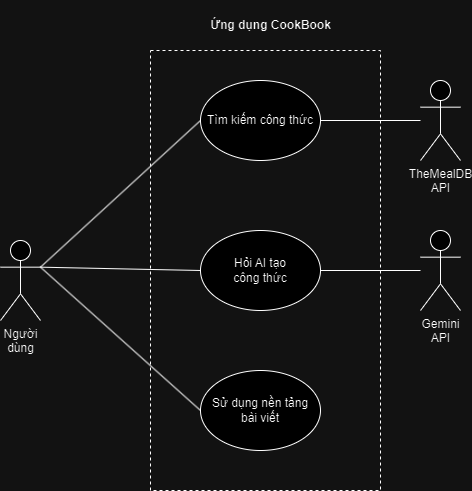

The diagram above was exported from draw.io. Its source (the exported page's mxGraphModel, read from the mxfile embedded in the PNG):
<mxGraphModel dx="1161" dy="629" grid="1" gridSize="10" guides="1" tooltips="1" connect="1" arrows="1" fold="1" page="1" pageScale="1" pageWidth="850" pageHeight="1100" math="0" shadow="0">
  <root>
    <mxCell id="0" />
    <mxCell id="1" parent="0" />
    <mxCell id="0uFH3sHITfYDShntNZx6-38" value="" style="rounded=0;whiteSpace=wrap;html=1;fillColor=none;strokeColor=default;dashed=1;fontSize=12;" vertex="1" parent="1">
      <mxGeometry x="270" y="210" width="230" height="440" as="geometry" />
    </mxCell>
    <mxCell id="VYjuMMpRnUdxQegDeHwa-19" value="&lt;font&gt;Người&lt;br&gt;dùng&lt;/font&gt;" style="shape=umlActor;verticalLabelPosition=bottom;verticalAlign=top;html=1;outlineConnect=0;fontSize=12;" parent="1" vertex="1">
      <mxGeometry x="120" y="400" width="40" height="80" as="geometry" />
    </mxCell>
    <mxCell id="SIY2HFsM54P0UtEAiXpS-8" value="" style="endArrow=none;html=1;rounded=0;entryX=0;entryY=0.5;entryDx=0;entryDy=0;exitX=1;exitY=0.3333333333333333;exitDx=0;exitDy=0;exitPerimeter=0;fontSize=12;" parent="1" source="VYjuMMpRnUdxQegDeHwa-19" edge="1" target="0uFH3sHITfYDShntNZx6-26">
      <mxGeometry width="50" height="50" relative="1" as="geometry">
        <mxPoint x="90" y="550" as="sourcePoint" />
        <mxPoint x="259.99999999999943" y="304.9999999999999" as="targetPoint" />
      </mxGeometry>
    </mxCell>
    <mxCell id="SIY2HFsM54P0UtEAiXpS-90" value="Ứng dụng CookBook" style="text;strokeColor=none;fillColor=none;html=1;fontSize=12;fontStyle=1;verticalAlign=middle;align=center;" parent="1" vertex="1">
      <mxGeometry x="190" y="160" width="400" height="50" as="geometry" />
    </mxCell>
    <mxCell id="0uFH3sHITfYDShntNZx6-17" value="" style="endArrow=none;html=1;rounded=0;exitX=1;exitY=0.3333333333333333;exitDx=0;exitDy=0;exitPerimeter=0;entryX=0;entryY=0.5;entryDx=0;entryDy=0;fontSize=12;" edge="1" parent="1" source="VYjuMMpRnUdxQegDeHwa-19" target="0uFH3sHITfYDShntNZx6-29">
      <mxGeometry width="50" height="50" relative="1" as="geometry">
        <mxPoint x="170" y="427" as="sourcePoint" />
        <mxPoint x="282.5000000000002" y="467.5" as="targetPoint" />
      </mxGeometry>
    </mxCell>
    <mxCell id="0uFH3sHITfYDShntNZx6-20" value="" style="endArrow=none;html=1;rounded=0;exitX=1;exitY=0.3333333333333333;exitDx=0;exitDy=0;exitPerimeter=0;entryX=0;entryY=0.5;entryDx=0;entryDy=0;fontSize=12;" edge="1" parent="1" source="VYjuMMpRnUdxQegDeHwa-19" target="0uFH3sHITfYDShntNZx6-32">
      <mxGeometry width="50" height="50" relative="1" as="geometry">
        <mxPoint x="170" y="427" as="sourcePoint" />
        <mxPoint x="277.5000000000007" y="587.5" as="targetPoint" />
      </mxGeometry>
    </mxCell>
    <mxCell id="0uFH3sHITfYDShntNZx6-26" value="Tìm kiếm công thức" style="ellipse;whiteSpace=wrap;html=1;fontSize=12;" vertex="1" parent="1">
      <mxGeometry x="320" y="240" width="120" height="80" as="geometry" />
    </mxCell>
    <mxCell id="0uFH3sHITfYDShntNZx6-27" value="TheMealDB&lt;div&gt;API&lt;/div&gt;" style="shape=umlActor;verticalLabelPosition=bottom;verticalAlign=top;html=1;outlineConnect=0;fontSize=12;" vertex="1" parent="1">
      <mxGeometry x="540" y="240" width="40" height="80" as="geometry" />
    </mxCell>
    <mxCell id="0uFH3sHITfYDShntNZx6-28" value="" style="endArrow=none;html=1;rounded=0;entryX=1;entryY=0.5;entryDx=0;entryDy=0;fontSize=12;" edge="1" parent="1" source="0uFH3sHITfYDShntNZx6-27" target="0uFH3sHITfYDShntNZx6-26">
      <mxGeometry width="50" height="50" relative="1" as="geometry">
        <mxPoint x="170" y="427" as="sourcePoint" />
        <mxPoint x="300" y="290" as="targetPoint" />
      </mxGeometry>
    </mxCell>
    <mxCell id="0uFH3sHITfYDShntNZx6-29" value="Hỏi AI tạo &lt;br&gt;công thức" style="ellipse;whiteSpace=wrap;html=1;fontSize=12;" vertex="1" parent="1">
      <mxGeometry x="320" y="390" width="120" height="80" as="geometry" />
    </mxCell>
    <mxCell id="0uFH3sHITfYDShntNZx6-30" value="Gemini&lt;div&gt;API&lt;/div&gt;" style="shape=umlActor;verticalLabelPosition=bottom;verticalAlign=top;html=1;outlineConnect=0;fontSize=12;" vertex="1" parent="1">
      <mxGeometry x="540" y="390" width="40" height="80" as="geometry" />
    </mxCell>
    <mxCell id="0uFH3sHITfYDShntNZx6-31" value="" style="endArrow=none;html=1;rounded=0;entryX=1;entryY=0.5;entryDx=0;entryDy=0;fontSize=12;" edge="1" parent="1" source="0uFH3sHITfYDShntNZx6-30" target="0uFH3sHITfYDShntNZx6-29">
      <mxGeometry width="50" height="50" relative="1" as="geometry">
        <mxPoint x="550" y="290" as="sourcePoint" />
        <mxPoint x="450" y="290" as="targetPoint" />
      </mxGeometry>
    </mxCell>
    <mxCell id="0uFH3sHITfYDShntNZx6-32" value="Sử dụng nền tảng&lt;br&gt;bài viết" style="ellipse;whiteSpace=wrap;html=1;fontSize=12;" vertex="1" parent="1">
      <mxGeometry x="320" y="530" width="120" height="80" as="geometry" />
    </mxCell>
  </root>
</mxGraphModel>